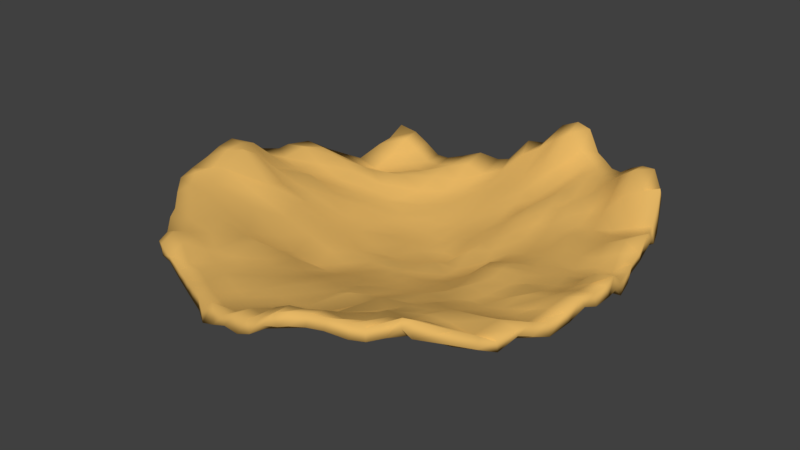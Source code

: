 # Source: flake1.blend  (saved by Blender 2.79.0; exported with 4.5.12 LTS)
import bpy
from mathutils import Matrix  # noqa: F401  (used for matrix-valued properties, if any)

bpy.ops.wm.read_factory_settings(use_empty=True)
scene = bpy.context.scene
scene.name = 'Scene'

# ---- collections
col_collection_1 = bpy.data.collections.new('Collection 1'); scene.collection.children.link(col_collection_1)

# ---- materials (node trees are filled in below, after node groups)
mat_material_001 = bpy.data.materials.new('Material.001')
mat_material_001.alpha_threshold = 0.0
mat_material_001.use_transparent_shadow = False
mat_material_001.diffuse_color = (0.8, 0.4802, 0.1319, 1.0)
mat_material_001.specular_color = (0.08714, 0.06809, 0.02052)
mat_material_001.roughness = 0.5

# ---- material node trees

# ---- world
world_world = bpy.data.worlds.new('World'); scene.world = world_world
world_world.color = (0.05088, 0.05088, 0.05088)
world_world.use_sun_shadow = False
world_world.sun_shadow_jitter_overblur = 0.0
world_world.cycles.sampling_method = 'MANUAL'

# ---- meshes
me_plane = bpy.data.meshes.new('Plane')
me_plane.from_pydata([(-1.05, -1.035, -0.05654), (0.6787, -0.9082, 0.05413), (-1.003, 1.016, 0.01331), (0.94, 1.007, 0.1054), (-0.9793, -1.076, -0.03617), (-0.8572, -1.119, -0.0522), (-0.7343, -1.161, -0.075), (-0.6209, -1.208, -0.075), (-0.5238, -1.252, -0.05833), (-0.4286, -1.293, -0.04167), (-0.3333, -1.355, -0.0713), (-0.2386, -1.359, 0.006936), (-0.1462, -1.371, -0.02189), (-0.06134, -1.373, 0.01579), (0.01405, -1.368, 0.01016), (0.08694, -1.357, 0.0327), (0.157, -1.319, 0.08508), (0.2259, -1.292, 0.1056), (0.2928, -1.228, 0.09175), (0.3609, -1.162, 0.06148), (0.4317, -1.093, 0.02688), (0.4976, -1.055, 0.009377), (0.5569, -0.9758, 0.02819), (0.622, -0.9323, 0.05805), (0.8454, 1.09, 0.1922), (0.7521, 1.119, 0.1754), (0.6605, 1.16, 0.1215), (0.5709, 1.203, 0.05348), (0.4843, 1.251, 0.03563), (0.4042, 1.309, 0.04648), (0.3333, 1.337, 0.07018), (0.2381, 1.38, 0.1916), (0.1429, 1.39, 0.2127), (0.04762, 1.363, 0.1742), (-0.04762, 1.295, 0.05041), (-0.1429, 1.269, 0.04693), (-0.2381, 1.196, -0.08418), (-0.3333, 1.207, -0.1157), (-0.4286, 1.142, -0.07417), (-0.5238, 1.078, -0.1013), (-0.619, 1.038, -0.129), (-0.7143, 1.053, -0.1394), (-0.8095, 1.05, -0.07496), (-0.9048, 1.05, -0.02227), (-1.025, 0.9213, -0.05931), (-1.055, 0.85, -0.08755), (-1.123, 0.729, -0.1692), (-1.179, 0.6433, -0.1247), (-1.242, 0.55, -0.07554), (-1.313, 0.4338, 0.0006434), (-1.377, 0.3073, 0.0009033), (-1.404, 0.25, -0.01806), (-1.455, 0.15, 0.002205), (-1.493, 0.04276, 0.07456), (-1.513, -0.05, 0.1198), (-1.525, -0.15, 0.09554), (-1.517, -0.2558, 0.06313), (-1.541, -0.3647, 0.01598), (-1.528, -0.4701, -0.009952), (-1.405, -0.602, -0.02263), (-1.271, -0.7341, -0.03826), (-1.209, -0.8212, -0.0405), (-1.105, -0.9314, -0.05983), (0.7943, -0.7632, -0.02787), (0.8836, -0.6647, -0.07168), (0.9386, -0.6, -0.1111), (0.9855, -0.4979, -0.06979), (1.014, -0.4052, -0.06404), (1.042, -0.3099, -0.09686), (1.078, -0.2149, -0.07732), (1.112, -0.1215, -0.01028), (1.134, -0.02994, -0.02453), (1.147, 0.05987, -0.0204), (1.147, 0.1411, 0.007569), (1.128, 0.25, -0.07721), (1.116, 0.35, -0.07529), (1.084, 0.4565, -0.08183), (1.071, 0.5581, -0.06129), (1.061, 0.6429, 0.0162), (1.027, 0.7411, -0.02624), (1.004, 0.8102, -0.01774), (0.9577, 0.9558, 0.1499), (-0.9964, -0.972, -0.002865), (-1.001, -0.859, -0.05321), (-1.084, -0.7646, -0.04831), (-1.262, -0.615, -0.02801), (-1.412, -0.4928, -0.01283), (-1.487, -0.3794, 0.00714), (-1.442, -0.2883, 0.01694), (-1.451, -0.15, 0.08833), (-1.423, -0.05, 0.1131), (-1.396, 0.02609, 0.09569), (-1.348, 0.1371, -0.01429), (-1.308, 0.2084, -0.04071), (-1.251, 0.3345, 0.006847), (-1.19, 0.45, -0.0196), (-1.133, 0.55, -0.09846), (-1.068, 0.65, -0.1839), (-1.006, 0.75, -0.2198), (-0.9538, 0.85, -0.1395), (-0.9178, 0.95, -0.04807), (-0.8745, -1.013, -0.01563), (-0.8786, -0.8973, -0.03817), (-0.8727, -0.8072, -0.04445), (-0.9749, -0.6436, -0.04359), (-1.194, -0.5125, -0.02502), (-1.334, -0.3839, -0.01068), (-1.345, -0.2746, 0.03915), (-1.302, -0.1506, 0.1355), (-1.273, -0.06066, 0.08086), (-1.242, 0.04302, -0.03916), (-1.191, 0.15, -0.06371), (-1.173, 0.1869, -0.07187), (-1.12, 0.3332, -0.07783), (-1.063, 0.45, -0.05169), (-1.009, 0.55, -0.1059), (-0.9829, 0.5964, -0.1752), (-0.8948, 0.75, -0.2259), (-0.8481, 0.85, -0.1685), (-0.8177, 0.95, -0.09656), (-0.7459, -1.081, -0.07161), (-0.7564, -0.9347, -0.0588), (-0.7555, -0.8872, -0.06127), (-0.7441, -0.6705, -0.06761), (-0.7791, -0.6012, -0.08581), (-0.9744, -0.3993, -0.0663), (-1.059, -0.2711, -0.05849), (-1.076, -0.1642, -0.0306), (-1.076, -0.05, -0.06406), (-1.053, 0.05, -0.09157), (-1.019, 0.15, -0.06179), (-1.001, 0.22, -0.1239), (-0.9687, 0.35, -0.143), (-0.9267, 0.45, -0.1132), (-0.8755, 0.55, -0.1173), (-0.8534, 0.5954, -0.1509), (-0.7823, 0.7399, -0.1868), (-0.739, 0.851, -0.1776), (-0.7174, 0.9483, -0.1513), (-0.6281, -1.102, -0.06398), (-0.6349, -0.9801, -0.07665), (-0.6344, -0.8682, -0.08041), (-0.6235, -0.6973, -0.05046), (-0.6256, -0.6096, -0.1238), (-0.6863, -0.4717, -0.1368), (-0.805, -0.2795, -0.123), (-0.8535, -0.1573, -0.1061), (-0.8654, -0.0549, -0.1256), (-0.8611, 0.01633, -0.1123), (-0.8472, 0.15, -0.1515), (-0.8461, 0.1868, -0.1463), (-0.8193, 0.3406, -0.1892), (-0.7824, 0.45, -0.2014), (-0.7546, 0.5166, -0.172), (-0.6951, 0.6525, -0.1424), (-0.6551, 0.7587, -0.1435), (-0.6335, 0.8361, -0.1556), (-0.6193, 0.9395, -0.1447), (-0.5238, -1.151, -0.07549), (-0.5245, -1.03, -0.07874), (-0.5252, -0.9119, -0.08497), (-0.5238, -0.732, -0.1098), (-0.5244, -0.5714, -0.1441), (-0.5375, -0.4867, -0.1818), (-0.6108, -0.2852, -0.1772), (-0.6499, -0.1602, -0.1776), (-0.6691, -0.05004, -0.1985), (-0.681, 0.05, -0.2125), (-0.684, 0.07766, -0.2095), (-0.6812, 0.2463, -0.2115), (-0.67, 0.315, -0.212), (-0.6386, 0.4396, -0.2389), (-0.6129, 0.52, -0.2428), (-0.5642, 0.6687, -0.2167), (-0.5351, 0.7823, -0.1502), (-0.5238, 0.8959, -0.1169), (-0.5238, 0.9499, -0.1195), (-0.4286, -1.196, -0.0759), (-0.4286, -1.075, -0.06894), (-0.4287, -0.9781, -0.07409), (-0.4289, -0.7656, -0.1126), (-0.429, -0.5934, -0.1355), (-0.4351, -0.429, -0.2539), (-0.4612, -0.287, -0.2239), (-0.4902, -0.1613, -0.2431), (-0.5097, -0.06733, -0.2469), (-0.5265, 0.05, -0.2596), (-0.5305, 0.1089, -0.2651), (-0.5265, 0.25, -0.275), (-0.513, 0.349, -0.2778), (-0.4985, 0.4229, -0.2695), (-0.465, 0.5689, -0.258), (-0.4467, 0.6544, -0.251), (-0.4308, 0.7675, -0.2163), (-0.4286, 0.8774, -0.1742), (-0.4286, 0.9947, -0.1063), (-0.3336, -1.228, -0.07279), (-0.3342, -1.106, -0.08163), (-0.3347, -0.9899, -0.05573), (-0.3351, -0.8459, -0.1055), (-0.3354, -0.6471, -0.1514), (-0.3353, -0.4324, -0.2549), (-0.3441, -0.282, -0.2713), (-0.3598, -0.1582, -0.2575), (-0.3662, -0.1087, -0.271), (-0.3784, 0.00611, -0.2792), (-0.3847, 0.15, -0.278), (-0.3815, 0.25, -0.3044), (-0.3719, 0.3545, -0.2972), (-0.3565, 0.472, -0.292), (-0.3424, 0.58, -0.2521), (-0.3335, 0.7031, -0.2471), (-0.3333, 0.8201, -0.2187), (-0.3333, 0.9814, -0.179), (-0.3333, 1.04, -0.1657), (-0.2395, -1.278, -0.06816), (-0.2408, -1.143, -0.06025), (-0.2414, -1.07, -0.05397), (-0.2424, -0.852, -0.103), (-0.2429, -0.6081, -0.1742), (-0.2427, -0.4285, -0.2402), (-0.2421, -0.2733, -0.2649), (-0.2452, -0.1509, -0.2779), (-0.2498, -0.04694, -0.2899), (-0.2513, -0.005813, -0.3012), (-0.2536, 0.15, -0.2931), (-0.2517, 0.2506, -0.3169), (-0.2465, 0.3639, -0.3052), (-0.24, 0.4904, -0.294), (-0.2381, 0.6222, -0.2566), (-0.2381, 0.7679, -0.2286), (-0.2381, 0.9053, -0.1966), (-0.2381, 1.036, -0.1645), (-0.2381, 1.114, -0.1359), (-0.1478, -1.283, -0.04588), (-0.1489, -1.185, -0.05235), (-0.1501, -1.003, -0.0857), (-0.1506, -0.8211, -0.09842), (-0.151, -0.6019, -0.171), (-0.1506, -0.4197, -0.2179), (-0.1497, -0.2632, -0.2593), (-0.1484, -0.1416, -0.2844), (-0.1476, -0.08854, -0.2604), (-0.146, 0.005694, -0.3075), (-0.144, 0.1509, -0.303), (-0.143, 0.2541, -0.3182), (-0.1429, 0.3498, -0.3109), (-0.1429, 0.5089, -0.281), (-0.1429, 0.655, -0.2535), (-0.1429, 0.8015, -0.2201), (-0.1429, 0.9447, -0.1715), (-0.1429, 1.08, -0.1186), (-0.1429, 1.204, -0.02828), (-0.06329, -1.26, -0.002086), (-0.0636, -1.152, -0.0537), (-0.06275, -0.986, -0.09829), (-0.06116, -0.7921, -0.1223), (-0.05996, -0.6174, -0.1695), (-0.05891, -0.4289, -0.2077), (-0.05762, -0.2523, -0.2622), (-0.05672, -0.1809, -0.2605), (-0.05465, -0.07063, -0.2907), (-0.05179, 0.05707, -0.3081), (-0.04997, 0.1439, -0.3253), (-0.04832, 0.2559, -0.3201), (-0.04762, 0.385, -0.2849), (-0.04762, 0.4878, -0.2852), (-0.04762, 0.6691, -0.2392), (-0.04762, 0.8027, -0.1961), (-0.04762, 0.9767, -0.1457), (-0.04762, 1.069, -0.1171), (-0.04762, 1.243, 0.02515), (0.01196, -1.253, -0.01307), (0.0126, -1.114, -0.03785), (0.01528, -0.9604, -0.102), (0.02064, -0.7555, -0.1168), (0.02562, -0.5893, -0.1439), (0.03158, -0.3882, -0.2282), (0.03579, -0.2422, -0.2598), (0.0382, -0.1427, -0.2817), (0.04076, -0.03318, -0.3026), (0.04256, 0.06124, -0.2726), (0.04421, 0.1557, -0.3168), (0.04591, 0.2498, -0.32), (0.0474, 0.3919, -0.2593), (0.04762, 0.519, -0.2571), (0.04762, 0.6571, -0.2385), (0.04762, 0.8465, -0.1913), (0.04762, 0.952, -0.1391), (0.04762, 1.14, -0.02953), (0.04762, 1.269, 0.1004), (0.08466, -1.235, 0.04978), (0.08553, -1.088, -0.0575), (0.08718, -0.9958, -0.1032), (0.09548, -0.7271, -0.09531), (0.1033, -0.5616, -0.1826), (0.121, -0.3719, -0.2276), (0.1325, -0.2689, -0.2493), (0.1438, -0.1316, -0.2724), (0.1461, -0.03488, -0.2981), (0.1466, 0.04459, -0.309), (0.1459, 0.1392, -0.3125), (0.1434, 0.2602, -0.2476), (0.1423, 0.3947, -0.2425), (0.1429, 0.5424, -0.235), (0.1429, 0.6398, -0.1948), (0.1429, 0.7852, -0.1938), (0.1429, 0.9206, -0.1569), (0.1429, 1.148, -0.02862), (0.1429, 1.279, 0.1685), (0.1553, -1.214, 0.07748), (0.1567, -1.054, -0.04677), (0.1615, -0.8789, -0.1134), (0.1692, -0.6937, -0.1512), (0.179, -0.5693, -0.1654), (0.2119, -0.3596, -0.2225), (0.2304, -0.2663, -0.2391), (0.2526, -0.1364, -0.2473), (0.2614, -0.02612, -0.2772), (0.2608, 0.04339, -0.2873), (0.2575, 0.1379, -0.2932), (0.25, 0.2593, -0.2837), (0.2441, 0.3447, -0.2455), (0.2381, 0.5386, -0.2087), (0.2381, 0.68, -0.1542), (0.2381, 0.7662, -0.1063), (0.2381, 0.9085, -0.1215), (0.2381, 1.141, -0.06268), (0.2381, 1.27, 0.07451), (0.2239, -1.184, 0.07099), (0.2263, -1.011, -0.05835), (0.2275, -0.9698, -0.04888), (0.2448, -0.6622, -0.09769), (0.2682, -0.5221, -0.1822), (0.307, -0.3517, -0.1906), (0.3321, -0.2505, -0.2194), (0.3536, -0.1657, -0.2217), (0.3795, -0.02708, -0.1919), (0.3809, 0.06997, -0.1856), (0.3768, 0.133, -0.1836), (0.3629, 0.2647, -0.2361), (0.35, 0.3696, -0.2349), (0.3354, 0.528, -0.213), (0.3333, 0.6778, -0.1648), (0.3333, 0.7981, -0.1049), (0.3239, 0.9768, -0.061), (0.3214, 1.12, -0.02691), (0.3333, 1.243, 0.03775), (0.2915, -1.111, 0.05372), (0.2952, -0.9522, -0.03329), (0.3031, -0.7954, -0.09685), (0.3161, -0.6927, -0.132), (0.3657, -0.4819, -0.1808), (0.4066, -0.3429, -0.189), (0.4422, -0.2235, -0.1741), (0.4602, -0.1625, -0.1678), (0.4964, -0.02238, -0.1759), (0.5036, 0.071, -0.1555), (0.5016, 0.1142, -0.1478), (0.4874, 0.2251, -0.1834), (0.4608, 0.3765, -0.206), (0.4396, 0.511, -0.192), (0.4286, 0.6562, -0.1455), (0.4045, 0.8072, -0.1032), (0.3971, 0.9524, -0.08626), (0.3959, 1.088, -0.01087), (0.3986, 1.211, 0.01965), (0.3602, -1.031, -0.01373), (0.3638, -0.913, -0.04218), (0.3811, -0.7474, -0.09437), (0.4071, -0.6398, -0.09604), (0.4624, -0.4681, -0.1316), (0.5094, -0.3336, -0.1677), (0.5332, -0.2648, -0.1883), (0.5676, -0.1636, -0.1908), (0.6103, -0.0228, -0.1731), (0.6237, 0.07108, -0.1559), (0.6191, 0.1628, -0.1671), (0.6016, 0.2558, -0.1824), (0.5806, 0.3493, -0.1682), (0.5623, 0.4291, -0.1577), (0.5057, 0.6351, -0.1563), (0.4902, 0.7539, -0.09554), (0.483, 0.914, -0.04656), (0.4809, 1.02, -0.0448), (0.4812, 1.13, 0.02511), (0.4317, -0.9595, -0.02072), (0.441, -0.829, -0.01865), (0.4692, -0.7048, -0.1023), (0.5099, -0.5933, -0.1003), (0.5629, -0.4667, -0.1354), (0.6167, -0.3244, -0.1677), (0.6294, -0.2894, -0.1687), (0.6806, -0.1549, -0.1682), (0.722, -0.02588, -0.1238), (0.7371, 0.04812, -0.1549), (0.7376, 0.1616, -0.1484), (0.7201, 0.2538, -0.1395), (0.6998, 0.3295, -0.1381), (0.6671, 0.4496, -0.1366), (0.6062, 0.5952, -0.1177), (0.5781, 0.7397, -0.1234), (0.5719, 0.8752, -0.08132), (0.5697, 0.9994, 0.02015), (0.5693, 1.097, 0.03276), (0.5026, -0.8973, -0.002971), (0.5317, -0.7741, -0.06423), (0.5754, -0.6672, -0.06876), (0.6335, -0.5499, -0.07261), (0.6843, -0.4433, -0.1336), (0.7308, -0.3162, -0.1512), (0.7454, -0.2732, -0.1514), (0.7917, -0.1525, -0.1081), (0.8326, -0.02337, -0.1269), (0.8508, 0.06884, -0.1328), (0.8514, 0.1539, -0.1114), (0.834, 0.2524, -0.1315), (0.8259, 0.2821, -0.131), (0.7808, 0.4236, -0.1274), (0.7249, 0.5706, -0.104), (0.6866, 0.7099, -0.1079), (0.6679, 0.8349, -0.05503), (0.6605, 0.9553, 0.02169), (0.6598, 1.038, 0.1144), (0.5766, -0.8449, -0.003142), (0.6393, -0.7262, -0.07405), (0.692, -0.6484, -0.07787), (0.7609, -0.5233, -0.06753), (0.8079, -0.4199, -0.12), (0.8433, -0.3105, -0.1377), (0.8764, -0.2126, -0.1339), (0.9123, -0.1191, -0.08901), (0.9394, -0.02491, -0.09043), (0.9567, 0.06671, -0.09196), (0.9572, 0.1569, -0.09394), (0.9462, 0.2265, -0.1072), (0.9257, 0.3375, -0.1046), (0.9136, 0.3846, -0.07379), (0.8615, 0.5395, -0.06518), (0.8144, 0.6801, -0.08701), (0.7968, 0.7378, -0.08535), (0.7692, 0.8871, 0.06946), (0.7528, 1.007, 0.1875), (0.672, -0.7989, -0.00872), (0.7589, -0.689, -0.07417), (0.8169, -0.6222, -0.1111), (0.8826, -0.5037, -0.05202), (0.9187, -0.4087, -0.1122), (0.9413, -0.3312, -0.125), (0.9801, -0.2136, -0.0874), (1.016, -0.1194, -0.04649), (1.041, -0.02706, -0.04176), (1.056, 0.06379, -0.03708), (1.058, 0.08607, 0.0121), (1.05, 0.193, -0.08769), (1.027, 0.3453, -0.1014), (0.9965, 0.4568, -0.04788), (0.9745, 0.5596, -0.01138), (0.9507, 0.645, -0.03937), (0.9136, 0.7372, -0.06203), (0.8971, 0.7954, -0.05944), (0.859, 0.9455, 0.1089), (-1.034, -1.032, -0.1358), (0.6761, -0.9266, -0.04299), (-1.008, 1.036, -0.0366), (0.9225, 1.028, 0.05229), (-0.975, -1.076, -0.106), (-0.8663, -1.116, -0.08821), (-0.7394, -1.159, -0.1337), (-0.6213, -1.208, -0.145), (-0.5241, -1.252, -0.145), (-0.4291, -1.293, -0.145), (-0.326, -1.361, -0.1444), (-0.2264, -1.372, -0.1107), (-0.1332, -1.383, -0.07288), (-0.04546, -1.381, -0.08519), (0.03752, -1.376, -0.05532), (0.1198, -1.364, 0.02132), (0.1886, -1.33, 0.02368), (0.2424, -1.312, 0.04038), (0.2944, -1.252, 0.0263), (0.3537, -1.192, 0.002078), (0.4381, -1.115, -0.05017), (0.5102, -1.067, -0.05847), (0.5676, -0.9908, -0.05045), (0.6363, -0.9537, 0.009605), (0.835, 1.112, 0.1486), (0.7803, 1.132, 0.12), (0.7033, 1.167, 0.08329), (0.5996, 1.214, -0.01477), (0.4946, 1.268, -0.03158), (0.4013, 1.331, -0.02009), (0.3115, 1.371, 0.04611), (0.216, 1.422, 0.1513), (0.1402, 1.433, 0.1629), (0.07017, 1.4, 0.1152), (-0.01528, 1.326, -0.003731), (-0.1154, 1.298, -0.06084), (-0.2145, 1.223, -0.1557), (-0.3448, 1.229, -0.1812), (-0.453, 1.158, -0.1267), (-0.5103, 1.088, -0.1748), (-0.6059, 1.045, -0.2197), (-0.7352, 1.065, -0.205), (-0.8429, 1.066, -0.1343), (-0.9256, 1.069, -0.09006), (-1.035, 0.9601, -0.1168), (-1.072, 0.8959, -0.1596), (-1.154, 0.7416, -0.2345), (-1.205, 0.6193, -0.1889), (-1.255, 0.5147, -0.1346), (-1.326, 0.4293, -0.0679), (-1.389, 0.324, -0.06221), (-1.416, 0.2567, -0.06074), (-1.47, 0.1269, -0.07345), (-1.505, 0.01126, 0.02419), (-1.514, -0.05717, 0.05015), (-1.522, -0.1303, 0.006202), (-1.521, -0.2333, -0.02524), (-1.548, -0.3498, -0.05201), (-1.529, -0.4583, -0.06782), (-1.407, -0.5958, -0.09234), (-1.273, -0.7281, -0.108), (-1.211, -0.8165, -0.1177), (-1.102, -0.9295, -0.1297), (0.8003, -0.8018, -0.08596), (0.8933, -0.7012, -0.125), (0.9387, -0.5862, -0.1797), (0.994, -0.4996, -0.1059), (1.034, -0.4291, -0.1268), (1.06, -0.312, -0.1756), (1.096, -0.1903, -0.1367), (1.134, -0.1156, -0.06554), (1.155, -0.03694, -0.09097), (1.16, 0.07899, -0.08652), (1.17, 0.1291, -0.0628), (1.146, 0.2364, -0.1546), (1.119, 0.3559, -0.145), (1.072, 0.4657, -0.1557), (1.066, 0.5757, -0.1251), (1.085, 0.6542, -0.01541), (1.058, 0.7426, -0.08358), (1.02, 0.8486, -0.07396), (0.9529, 0.9951, 0.06997), (-0.9884, -0.9715, -0.1224), (-0.9972, -0.8565, -0.1286), (-1.085, -0.7599, -0.1181), (-1.264, -0.6098, -0.09777), (-1.415, -0.4862, -0.08245), (-1.492, -0.3652, -0.06126), (-1.441, -0.2646, -0.03225), (-1.444, -0.134, 0.02796), (-1.427, -0.07151, 0.05399), (-1.412, -0.007812, -0.01341), (-1.366, 0.1216, -0.0914), (-1.323, 0.2123, -0.1015), (-1.268, 0.3476, -0.09315), (-1.205, 0.4379, -0.07021), (-1.148, 0.5137, -0.1562), (-1.088, 0.627, -0.2582), (-1.022, 0.7673, -0.2858), (-0.9691, 0.8952, -0.1871), (-0.9351, 0.9816, -0.1081), (-0.8794, -1.012, -0.1077), (-0.8807, -0.8974, -0.1007), (-0.8791, -0.8093, -0.08078), (-0.983, -0.6474, -0.113), (-1.202, -0.5124, -0.09465), (-1.342, -0.375, -0.07414), (-1.351, -0.2493, -0.02586), (-1.316, -0.1439, 0.06725), (-1.298, -0.08724, 0.0175), (-1.266, 0.0195, -0.07841), (-1.21, 0.1419, -0.1307), (-1.192, 0.1866, -0.1391), (-1.143, 0.3465, -0.1351), (-1.084, 0.4473, -0.1184), (-1.02, 0.5128, -0.1752), (-0.9824, 0.5574, -0.2111), (-0.8896, 0.7563, -0.2788), (-0.856, 0.8841, -0.2273), (-0.8447, 0.9782, -0.1528), (-0.7546, -1.078, -0.141), (-0.7676, -0.935, -0.1279), (-0.7672, -0.8919, -0.1301), (-0.7573, -0.6806, -0.1523), (-0.7943, -0.6125, -0.1421), (-0.9895, -0.4033, -0.1345), (-1.08, -0.2642, -0.1249), (-1.105, -0.1631, -0.1275), (-1.103, -0.06508, -0.1379), (-1.073, 0.0382, -0.1577), (-1.037, 0.1424, -0.1754), (-1.021, 0.2149, -0.1907), (-0.994, 0.3596, -0.2075), (-0.9518, 0.4604, -0.1722), (-0.889, 0.5363, -0.1846), (-0.8482, 0.5734, -0.2171), (-0.7663, 0.7322, -0.2545), (-0.7341, 0.8625, -0.2428), (-0.7287, 0.9634, -0.1928), (-0.63, -1.102, -0.1451), (-0.6401, -0.981, -0.1242), (-0.6428, -0.8739, -0.1423), (-0.6357, -0.7101, -0.1682), (-0.6424, -0.6259, -0.1897), (-0.7054, -0.4823, -0.2033), (-0.8233, -0.2859, -0.1699), (-0.872, -0.1644, -0.1769), (-0.885, -0.06333, -0.1922), (-0.8819, 0.008877, -0.2009), (-0.8674, 0.1437, -0.2182), (-0.865, 0.1801, -0.2282), (-0.8392, 0.34, -0.2563), (-0.8057, 0.4619, -0.2496), (-0.7783, 0.5343, -0.2355), (-0.7063, 0.6591, -0.1779), (-0.6544, 0.7634, -0.2133), (-0.6219, 0.8384, -0.2246), (-0.6046, 0.9433, -0.2204), (-0.5247, -1.153, -0.1455), (-0.5268, -1.033, -0.1487), (-0.5302, -0.9182, -0.1545), (-0.5353, -0.7476, -0.1771), (-0.5443, -0.5924, -0.2245), (-0.5625, -0.5024, -0.2453), (-0.6362, -0.2917, -0.2421), (-0.6728, -0.1687, -0.2395), (-0.6917, -0.06099, -0.2305), (-0.7044, 0.04313, -0.2726), (-0.708, 0.07435, -0.2752), (-0.703, 0.2438, -0.2669), (-0.69, 0.3121, -0.279), (-0.6573, 0.4445, -0.3062), (-0.6336, 0.5349, -0.308), (-0.5879, 0.6906, -0.2788), (-0.5542, 0.8033, -0.2216), (-0.5281, 0.9097, -0.178), (-0.5158, 0.961, -0.1659), (-0.4296, -1.197, -0.1459), (-0.4308, -1.078, -0.1425), (-0.432, -0.9841, -0.1549), (-0.4365, -0.7828, -0.1801), (-0.4404, -0.6185, -0.2499), (-0.4517, -0.4444, -0.3035), (-0.4816, -0.2911, -0.3241), (-0.5102, -0.1663, -0.31), (-0.5282, -0.07745, -0.3081), (-0.5445, 0.04215, -0.3231), (-0.5497, 0.1047, -0.3323), (-0.5468, 0.2496, -0.3345), (-0.5315, 0.3514, -0.3453), (-0.5132, 0.4286, -0.3377), (-0.4767, 0.5798, -0.3206), (-0.4592, 0.6712, -0.3178), (-0.4482, 0.7896, -0.2916), (-0.4529, 0.9009, -0.2318), (-0.4485, 1.014, -0.1558), (-0.3319, -1.232, -0.1464), (-0.336, -1.11, -0.1515), (-0.3382, -0.9964, -0.1587), (-0.3389, -0.8588, -0.1668), (-0.3371, -0.67, -0.2286), (-0.3328, -0.4497, -0.3227), (-0.3461, -0.2858, -0.3412), (-0.3679, -0.162, -0.3269), (-0.3771, -0.1172, -0.3396), (-0.3901, -0.002497, -0.3551), (-0.396, 0.1454, -0.3525), (-0.3918, 0.2496, -0.3514), (-0.381, 0.3597, -0.372), (-0.3643, 0.4819, -0.3553), (-0.3478, 0.5926, -0.343), (-0.3363, 0.7184, -0.3135), (-0.3395, 0.8386, -0.2748), (-0.3486, 1.003, -0.2439), (-0.3503, 1.061, -0.2301), (-0.2291, -1.288, -0.1255), (-0.236, -1.149, -0.1409), (-0.2395, -1.077, -0.1514), (-0.2435, -0.8647, -0.1625), (-0.2389, -0.6294, -0.2186), (-0.2346, -0.4461, -0.3074), (-0.2378, -0.2823, -0.3342), (-0.2479, -0.1598, -0.3473), (-0.2555, -0.05726, -0.3589), (-0.2571, -0.01415, -0.3705), (-0.2587, 0.1464, -0.3628), (-0.2555, 0.252, -0.3757), (-0.2485, 0.3703, -0.3804), (-0.2405, 0.5015, -0.3464), (-0.2378, 0.6372, -0.3287), (-0.2372, 0.7848, -0.3002), (-0.2355, 0.9234, -0.2642), (-0.2315, 1.059, -0.2304), (-0.2236, 1.143, -0.1983), (-0.1339, -1.295, -0.1134), (-0.1374, -1.196, -0.1205), (-0.1484, -1.014, -0.1548), (-0.1519, -0.8349, -0.1892), (-0.1489, -0.6203, -0.2385), (-0.1458, -0.437, -0.293), (-0.1472, -0.2766, -0.3279), (-0.1494, -0.154, -0.3496), (-0.1498, -0.1001, -0.3627), (-0.149, -0.002745, -0.3769), (-0.1472, 0.1487, -0.3896), (-0.1439, 0.2578, -0.3881), (-0.1415, 0.3577, -0.3804), (-0.1396, 0.5213, -0.3572), (-0.1392, 0.6708, -0.3216), (-0.1392, 0.8188, -0.2545), (-0.1373, 0.9661, -0.2491), (-0.1305, 1.114, -0.164), (-0.1192, 1.238, -0.06994), (-0.0497, -1.274, -0.08414), (-0.05878, -1.17, -0.1213), (-0.06589, -0.9996, -0.1669), (-0.06411, -0.8055, -0.1984), (-0.06058, -0.6341, -0.2264), (-0.05817, -0.4462, -0.2867), (-0.05662, -0.2675, -0.3306), (-0.05612, -0.1948, -0.3458), (-0.05528, -0.08307, -0.367), (-0.0547, 0.0494, -0.3721), (-0.0527, 0.1429, -0.3952), (-0.04811, 0.2625, -0.3564), (-0.04375, 0.3957, -0.3707), (-0.0418, 0.5004, -0.3538), (-0.04123, 0.685, -0.3108), (-0.04008, 0.8208, -0.2688), (-0.03465, 1.003, -0.2313), (-0.03051, 1.105, -0.1746), (-0.02382, 1.28, -0.02924), (0.03265, -1.27, -0.0777), (0.02205, -1.137, -0.1366), (0.01397, -0.9745, -0.1724), (0.01932, -0.7688, -0.204), (0.02615, -0.6057, -0.212), (0.03357, -0.4046, -0.2906), (0.03892, -0.257, -0.33), (0.04147, -0.1571, -0.339), (0.04328, -0.04605, -0.375), (0.04563, 0.05396, -0.3921), (0.04922, 0.1572, -0.3977), (0.05379, 0.259, -0.3889), (0.05848, 0.4044, -0.3606), (0.05893, 0.5318, -0.3361), (0.05684, 0.6723, -0.2896), (0.057, 0.8677, -0.2462), (0.05859, 0.9813, -0.1795), (0.0593, 1.183, -0.08327), (0.06798, 1.311, 0.04836), (0.1169, -1.255, -0.02404), (0.1072, -1.116, -0.1176), (0.09846, -1.017, -0.1523), (0.09675, -0.7398, -0.2141), (0.1084, -0.5776, -0.2506), (0.1267, -0.3882, -0.2899), (0.1386, -0.2831, -0.3139), (0.1516, -0.1457, -0.3443), (0.1552, -0.0474, -0.3664), (0.1568, 0.03769, -0.3705), (0.1571, 0.141, -0.3816), (0.1571, 0.2728, -0.365), (0.1596, 0.4088, -0.3255), (0.1629, 0.556, -0.3081), (0.166, 0.6558, -0.2923), (0.1668, 0.8011, -0.2539), (0.1543, 0.9439, -0.1997), (0.1389, 1.192, -0.08317), (0.1396, 1.325, 0.08302), (0.1831, -1.238, 0.001463), (0.1804, -1.085, -0.1028), (0.1785, -0.8941, -0.187), (0.1835, -0.7079, -0.1849), (0.187, -0.5856, -0.233), (0.2184, -0.375, -0.2905), (0.2403, -0.2784, -0.2962), (0.2713, -0.1454, -0.3253), (0.288, -0.03285, -0.3416), (0.2897, 0.03796, -0.3341), (0.2828, 0.1358, -0.3362), (0.268, 0.2694, -0.3506), (0.2565, 0.3612, -0.3105), (0.251, 0.5556, -0.2754), (0.256, 0.7029, -0.216), (0.2607, 0.784, -0.1701), (0.2596, 0.9217, -0.1868), (0.2402, 1.176, -0.1228), (0.2193, 1.315, 0.03582), (0.241, -1.213, 0.02053), (0.2512, -1.039, -0.1119), (0.2468, -0.9878, -0.1008), (0.2534, -0.6801, -0.1759), (0.2718, -0.5387, -0.2501), (0.3179, -0.3634, -0.2809), (0.3518, -0.2575, -0.2936), (0.3797, -0.1691, -0.2811), (0.4075, -0.02553, -0.256), (0.4111, 0.06749, -0.2265), (0.4085, 0.1229, -0.2563), (0.3878, 0.2654, -0.3126), (0.3641, 0.3802, -0.3027), (0.3428, 0.5446, -0.2806), (0.3367, 0.703, -0.2134), (0.3383, 0.8169, -0.1721), (0.336, 0.9893, -0.09545), (0.3371, 1.146, -0.1232), (0.3305, 1.279, -0.0297), (0.3001, -1.143, -0.002339), (0.3067, -0.9772, -0.1051), (0.3103, -0.8163, -0.1632), (0.3255, -0.7131, -0.202), (0.3797, -0.4983, -0.2474), (0.421, -0.3511, -0.2626), (0.4535, -0.2224, -0.2395), (0.467, -0.161, -0.2337), (0.5003, -0.01457, -0.212), (0.5103, 0.07449, -0.2196), (0.5123, 0.1033, -0.2217), (0.5036, 0.2159, -0.2416), (0.4813, 0.3832, -0.2726), (0.4566, 0.5239, -0.2587), (0.4393, 0.677, -0.2189), (0.4119, 0.8267, -0.17), (0.4044, 0.9681, -0.1578), (0.4088, 1.111, -0.06998), (0.4078, 1.236, -0.03423), (0.3591, -1.057, -0.05639), (0.3725, -0.9347, -0.1082), (0.3945, -0.769, -0.1596), (0.4211, -0.6545, -0.1779), (0.4761, -0.4866, -0.2125), (0.5162, -0.3413, -0.2369), (0.5367, -0.2651, -0.2582), (0.5712, -0.163, -0.2607), (0.6189, -0.01652, -0.2515), (0.6278, 0.07243, -0.2221), (0.6232, 0.1556, -0.2366), (0.6115, 0.2543, -0.2516), (0.594, 0.3559, -0.2292), (0.5797, 0.4397, -0.1913), (0.5191, 0.6489, -0.2236), (0.4928, 0.7731, -0.1739), (0.495, 0.9367, -0.1117), (0.501, 1.042, -0.1154), (0.4988, 1.15, -0.05803), (0.4432, -0.9775, -0.06514), (0.4521, -0.8556, -0.1157), (0.4719, -0.7174, -0.1822), (0.5167, -0.6013, -0.1695), (0.5733, -0.4899, -0.2154), (0.6253, -0.3328, -0.2366), (0.6415, -0.2945, -0.2041), (0.696, -0.1532, -0.2364), (0.7342, -0.02481, -0.1927), (0.7469, 0.04287, -0.2129), (0.7482, 0.1609, -0.225), (0.7331, 0.2572, -0.2231), (0.7124, 0.3369, -0.2047), (0.6783, 0.4595, -0.1939), (0.6174, 0.6041, -0.1862), (0.5832, 0.7514, -0.1923), (0.5776, 0.904, -0.1652), (0.5974, 1.029, -0.02588), (0.603, 1.113, -0.02655), (0.5159, -0.919, -0.06817), (0.5424, -0.8062, -0.1311), (0.5805, -0.6718, -0.1773), (0.642, -0.5603, -0.1358), (0.695, -0.4679, -0.1964), (0.7395, -0.3205, -0.1983), (0.7568, -0.2741, -0.2205), (0.8043, -0.1469, -0.2101), (0.8481, -0.02677, -0.2062), (0.8681, 0.06442, -0.195), (0.8672, 0.153, -0.2018), (0.847, 0.2556, -0.178), (0.839, 0.2883, -0.1883), (0.7976, 0.4355, -0.1943), (0.739, 0.5793, -0.1868), (0.6968, 0.7156, -0.177), (0.6928, 0.8657, -0.1461), (0.6952, 0.9949, -0.01892), (0.7016, 1.059, 0.04376), (0.5936, -0.8751, -0.06952), (0.6525, -0.7624, -0.1325), (0.6932, -0.6511, -0.1811), (0.7653, -0.5318, -0.1369), (0.819, -0.4431, -0.2018), (0.8543, -0.3133, -0.2068), (0.8917, -0.2039, -0.2016), (0.9371, -0.1143, -0.158), (0.9665, -0.03049, -0.1584), (0.9863, 0.06696, -0.1554), (0.9814, 0.1473, -0.1664), (0.9608, 0.2219, -0.1718), (0.9371, 0.3497, -0.1633), (0.9277, 0.4036, -0.1563), (0.8815, 0.5484, -0.1317), (0.829, 0.6766, -0.1554), (0.8069, 0.7578, -0.1591), (0.7864, 0.9349, 0.03237), (0.774, 1.035, 0.1195), (0.6806, -0.8305, -0.0595), (0.7652, -0.7255, -0.1502), (0.8185, -0.6242, -0.1885), (0.8878, -0.5062, -0.1255), (0.9342, -0.431, -0.1767), (0.9583, -0.3394, -0.1924), (0.9986, -0.1964, -0.1619), (1.041, -0.1097, -0.06137), (1.065, -0.03431, -0.08109), (1.082, 0.07361, -0.1178), (1.083, 0.09152, -0.0754), (1.071, 0.1714, -0.1175), (1.033, 0.3555, -0.163), (0.9964, 0.4709, -0.1053), (0.9828, 0.5736, -0.1128), (0.9721, 0.6441, -0.1116), (0.9296, 0.7469, -0.1517), (0.9008, 0.838, -0.1074), (0.8508, 0.9857, 0.05031)], [], [(461, 81, 3, 24), (44, 100, 43, 2), (100, 119, 42, 43), (119, 138, 41, 42), (138, 157, 40, 41), (157, 176, 39, 40), (176, 195, 38, 39), (195, 214, 37, 38), (214, 233, 36, 37), (233, 252, 35, 36), (252, 271, 34, 35), (271, 290, 33, 34), (290, 309, 32, 33), (309, 328, 31, 32), (328, 347, 30, 31), (347, 366, 29, 30), (366, 385, 28, 29), (385, 404, 27, 28), (404, 423, 26, 27), (423, 442, 25, 26), (442, 461, 24, 25), (22, 23, 443, 424), (424, 443, 444, 425), (425, 444, 445, 426), (426, 445, 446, 427), (427, 446, 447, 428), (428, 447, 448, 429), (429, 448, 449, 430), (430, 449, 450, 431), (431, 450, 451, 432), (432, 451, 452, 433), (433, 452, 453, 434), (434, 453, 454, 435), (435, 454, 455, 436), (436, 455, 456, 437), (437, 456, 457, 438), (438, 457, 458, 439), (439, 458, 459, 440), (440, 459, 460, 441), (441, 460, 461, 442), (21, 22, 424, 405), (405, 424, 425, 406), (406, 425, 426, 407), (407, 426, 427, 408), (408, 427, 428, 409), (409, 428, 429, 410), (410, 429, 430, 411), (411, 430, 431, 412), (412, 431, 432, 413), (413, 432, 433, 414), (414, 433, 434, 415), (415, 434, 435, 416), (416, 435, 436, 417), (417, 436, 437, 418), (418, 437, 438, 419), (419, 438, 439, 420), (420, 439, 440, 421), (421, 440, 441, 422), (422, 441, 442, 423), (20, 21, 405, 386), (386, 405, 406, 387), (387, 406, 407, 388), (388, 407, 408, 389), (389, 408, 409, 390), (390, 409, 410, 391), (391, 410, 411, 392), (392, 411, 412, 393), (393, 412, 413, 394), (394, 413, 414, 395), (395, 414, 415, 396), (396, 415, 416, 397), (397, 416, 417, 398), (398, 417, 418, 399), (399, 418, 419, 400), (400, 419, 420, 401), (401, 420, 421, 402), (402, 421, 422, 403), (403, 422, 423, 404), (19, 20, 386, 367), (367, 386, 387, 368), (368, 387, 388, 369), (369, 388, 389, 370), (370, 389, 390, 371), (371, 390, 391, 372), (372, 391, 392, 373), (373, 392, 393, 374), (374, 393, 394, 375), (375, 394, 395, 376), (376, 395, 396, 377), (377, 396, 397, 378), (378, 397, 398, 379), (379, 398, 399, 380), (380, 399, 400, 381), (381, 400, 401, 382), (382, 401, 402, 383), (383, 402, 403, 384), (384, 403, 404, 385), (18, 19, 367, 348), (348, 367, 368, 349), (349, 368, 369, 350), (350, 369, 370, 351), (351, 370, 371, 352), (352, 371, 372, 353), (353, 372, 373, 354), (354, 373, 374, 355), (355, 374, 375, 356), (356, 375, 376, 357), (357, 376, 377, 358), (358, 377, 378, 359), (359, 378, 379, 360), (360, 379, 380, 361), (361, 380, 381, 362), (362, 381, 382, 363), (363, 382, 383, 364), (364, 383, 384, 365), (365, 384, 385, 366), (17, 18, 348, 329), (329, 348, 349, 330), (330, 349, 350, 331), (331, 350, 351, 332), (332, 351, 352, 333), (333, 352, 353, 334), (334, 353, 354, 335), (335, 354, 355, 336), (336, 355, 356, 337), (337, 356, 357, 338), (338, 357, 358, 339), (339, 358, 359, 340), (340, 359, 360, 341), (341, 360, 361, 342), (342, 361, 362, 343), (343, 362, 363, 344), (344, 363, 364, 345), (345, 364, 365, 346), (346, 365, 366, 347), (16, 17, 329, 310), (310, 329, 330, 311), (311, 330, 331, 312), (312, 331, 332, 313), (313, 332, 333, 314), (314, 333, 334, 315), (315, 334, 335, 316), (316, 335, 336, 317), (317, 336, 337, 318), (318, 337, 338, 319), (319, 338, 339, 320), (320, 339, 340, 321), (321, 340, 341, 322), (322, 341, 342, 323), (323, 342, 343, 324), (324, 343, 344, 325), (325, 344, 345, 326), (326, 345, 346, 327), (327, 346, 347, 328), (15, 16, 310, 291), (291, 310, 311, 292), (292, 311, 312, 293), (293, 312, 313, 294), (294, 313, 314, 295), (295, 314, 315, 296), (296, 315, 316, 297), (297, 316, 317, 298), (298, 317, 318, 299), (299, 318, 319, 300), (300, 319, 320, 301), (301, 320, 321, 302), (302, 321, 322, 303), (303, 322, 323, 304), (304, 323, 324, 305), (305, 324, 325, 306), (306, 325, 326, 307), (307, 326, 327, 308), (308, 327, 328, 309), (14, 15, 291, 272), (272, 291, 292, 273), (273, 292, 293, 274), (274, 293, 294, 275), (275, 294, 295, 276), (276, 295, 296, 277), (277, 296, 297, 278), (278, 297, 298, 279), (279, 298, 299, 280), (280, 299, 300, 281), (281, 300, 301, 282), (282, 301, 302, 283), (283, 302, 303, 284), (284, 303, 304, 285), (285, 304, 305, 286), (286, 305, 306, 287), (287, 306, 307, 288), (288, 307, 308, 289), (289, 308, 309, 290), (13, 14, 272, 253), (253, 272, 273, 254), (254, 273, 274, 255), (255, 274, 275, 256), (256, 275, 276, 257), (257, 276, 277, 258), (258, 277, 278, 259), (259, 278, 279, 260), (260, 279, 280, 261), (261, 280, 281, 262), (262, 281, 282, 263), (263, 282, 283, 264), (264, 283, 284, 265), (265, 284, 285, 266), (266, 285, 286, 267), (267, 286, 287, 268), (268, 287, 288, 269), (269, 288, 289, 270), (270, 289, 290, 271), (12, 13, 253, 234), (234, 253, 254, 235), (235, 254, 255, 236), (236, 255, 256, 237), (237, 256, 257, 238), (238, 257, 258, 239), (239, 258, 259, 240), (240, 259, 260, 241), (241, 260, 261, 242), (242, 261, 262, 243), (243, 262, 263, 244), (244, 263, 264, 245), (245, 264, 265, 246), (246, 265, 266, 247), (247, 266, 267, 248), (248, 267, 268, 249), (249, 268, 269, 250), (250, 269, 270, 251), (251, 270, 271, 252), (11, 12, 234, 215), (215, 234, 235, 216), (216, 235, 236, 217), (217, 236, 237, 218), (218, 237, 238, 219), (219, 238, 239, 220), (220, 239, 240, 221), (221, 240, 241, 222), (222, 241, 242, 223), (223, 242, 243, 224), (224, 243, 244, 225), (225, 244, 245, 226), (226, 245, 246, 227), (227, 246, 247, 228), (228, 247, 248, 229), (229, 248, 249, 230), (230, 249, 250, 231), (231, 250, 251, 232), (232, 251, 252, 233), (10, 11, 215, 196), (196, 215, 216, 197), (197, 216, 217, 198), (198, 217, 218, 199), (199, 218, 219, 200), (200, 219, 220, 201), (201, 220, 221, 202), (202, 221, 222, 203), (203, 222, 223, 204), (204, 223, 224, 205), (205, 224, 225, 206), (206, 225, 226, 207), (207, 226, 227, 208), (208, 227, 228, 209), (209, 228, 229, 210), (210, 229, 230, 211), (211, 230, 231, 212), (212, 231, 232, 213), (213, 232, 233, 214), (9, 10, 196, 177), (177, 196, 197, 178), (178, 197, 198, 179), (179, 198, 199, 180), (180, 199, 200, 181), (181, 200, 201, 182), (182, 201, 202, 183), (183, 202, 203, 184), (184, 203, 204, 185), (185, 204, 205, 186), (186, 205, 206, 187), (187, 206, 207, 188), (188, 207, 208, 189), (189, 208, 209, 190), (190, 209, 210, 191), (191, 210, 211, 192), (192, 211, 212, 193), (193, 212, 213, 194), (194, 213, 214, 195), (8, 9, 177, 158), (158, 177, 178, 159), (159, 178, 179, 160), (160, 179, 180, 161), (161, 180, 181, 162), (162, 181, 182, 163), (163, 182, 183, 164), (164, 183, 184, 165), (165, 184, 185, 166), (166, 185, 186, 167), (167, 186, 187, 168), (168, 187, 188, 169), (169, 188, 189, 170), (170, 189, 190, 171), (171, 190, 191, 172), (172, 191, 192, 173), (173, 192, 193, 174), (174, 193, 194, 175), (175, 194, 195, 176), (7, 8, 158, 139), (139, 158, 159, 140), (140, 159, 160, 141), (141, 160, 161, 142), (142, 161, 162, 143), (143, 162, 163, 144), (144, 163, 164, 145), (145, 164, 165, 146), (146, 165, 166, 147), (147, 166, 167, 148), (148, 167, 168, 149), (149, 168, 169, 150), (150, 169, 170, 151), (151, 170, 171, 152), (152, 171, 172, 153), (153, 172, 173, 154), (154, 173, 174, 155), (155, 174, 175, 156), (156, 175, 176, 157), (6, 7, 139, 120), (120, 139, 140, 121), (121, 140, 141, 122), (122, 141, 142, 123), (123, 142, 143, 124), (124, 143, 144, 125), (125, 144, 145, 126), (126, 145, 146, 127), (127, 146, 147, 128), (128, 147, 148, 129), (129, 148, 149, 130), (130, 149, 150, 131), (131, 150, 151, 132), (132, 151, 152, 133), (133, 152, 153, 134), (134, 153, 154, 135), (135, 154, 155, 136), (136, 155, 156, 137), (137, 156, 157, 138), (5, 6, 120, 101), (101, 120, 121, 102), (102, 121, 122, 103), (103, 122, 123, 104), (104, 123, 124, 105), (105, 124, 125, 106), (106, 125, 126, 107), (107, 126, 127, 108), (108, 127, 128, 109), (109, 128, 129, 110), (110, 129, 130, 111), (111, 130, 131, 112), (112, 131, 132, 113), (113, 132, 133, 114), (114, 133, 134, 115), (115, 134, 135, 116), (116, 135, 136, 117), (117, 136, 137, 118), (118, 137, 138, 119), (4, 5, 101, 82), (82, 101, 102, 83), (83, 102, 103, 84), (84, 103, 104, 85), (85, 104, 105, 86), (86, 105, 106, 87), (87, 106, 107, 88), (88, 107, 108, 89), (89, 108, 109, 90), (90, 109, 110, 91), (91, 110, 111, 92), (92, 111, 112, 93), (93, 112, 113, 94), (94, 113, 114, 95), (95, 114, 115, 96), (96, 115, 116, 97), (97, 116, 117, 98), (98, 117, 118, 99), (99, 118, 119, 100), (0, 4, 82, 62), (62, 82, 83, 61), (61, 83, 84, 60), (60, 84, 85, 59), (59, 85, 86, 58), (58, 86, 87, 57), (57, 87, 88, 56), (56, 88, 89, 55), (55, 89, 90, 54), (54, 90, 91, 53), (53, 91, 92, 52), (52, 92, 93, 51), (51, 93, 94, 50), (50, 94, 95, 49), (49, 95, 96, 48), (48, 96, 97, 47), (47, 97, 98, 46), (46, 98, 99, 45), (45, 99, 100, 44), (23, 1, 63, 443), (443, 63, 64, 444), (444, 64, 65, 445), (445, 65, 66, 446), (446, 66, 67, 447), (447, 67, 68, 448), (448, 68, 69, 449), (449, 69, 70, 450), (450, 70, 71, 451), (451, 71, 72, 452), (452, 72, 73, 453), (453, 73, 74, 454), (454, 74, 75, 455), (455, 75, 76, 456), (456, 76, 77, 457), (457, 77, 78, 458), (458, 78, 79, 459), (459, 79, 80, 460), (460, 80, 81, 461), (923, 486, 465, 543), (506, 464, 505, 562), (562, 505, 504, 581), (581, 504, 503, 600), (600, 503, 502, 619), (619, 502, 501, 638), (638, 501, 500, 657), (657, 500, 499, 676), (676, 499, 498, 695), (695, 498, 497, 714), (714, 497, 496, 733), (733, 496, 495, 752), (752, 495, 494, 771), (771, 494, 493, 790), (790, 493, 492, 809), (809, 492, 491, 828), (828, 491, 490, 847), (847, 490, 489, 866), (866, 489, 488, 885), (885, 488, 487, 904), (904, 487, 486, 923), (484, 886, 905, 485), (886, 887, 906, 905), (887, 888, 907, 906), (888, 889, 908, 907), (889, 890, 909, 908), (890, 891, 910, 909), (891, 892, 911, 910), (892, 893, 912, 911), (893, 894, 913, 912), (894, 895, 914, 913), (895, 896, 915, 914), (896, 897, 916, 915), (897, 898, 917, 916), (898, 899, 918, 917), (899, 900, 919, 918), (900, 901, 920, 919), (901, 902, 921, 920), (902, 903, 922, 921), (903, 904, 923, 922), (483, 867, 886, 484), (867, 868, 887, 886), (868, 869, 888, 887), (869, 870, 889, 888), (870, 871, 890, 889), (871, 872, 891, 890), (872, 873, 892, 891), (873, 874, 893, 892), (874, 875, 894, 893), (875, 876, 895, 894), (876, 877, 896, 895), (877, 878, 897, 896), (878, 879, 898, 897), (879, 880, 899, 898), (880, 881, 900, 899), (881, 882, 901, 900), (882, 883, 902, 901), (883, 884, 903, 902), (884, 885, 904, 903), (482, 848, 867, 483), (848, 849, 868, 867), (849, 850, 869, 868), (850, 851, 870, 869), (851, 852, 871, 870), (852, 853, 872, 871), (853, 854, 873, 872), (854, 855, 874, 873), (855, 856, 875, 874), (856, 857, 876, 875), (857, 858, 877, 876), (858, 859, 878, 877), (859, 860, 879, 878), (860, 861, 880, 879), (861, 862, 881, 880), (862, 863, 882, 881), (863, 864, 883, 882), (864, 865, 884, 883), (865, 866, 885, 884), (481, 829, 848, 482), (829, 830, 849, 848), (830, 831, 850, 849), (831, 832, 851, 850), (832, 833, 852, 851), (833, 834, 853, 852), (834, 835, 854, 853), (835, 836, 855, 854), (836, 837, 856, 855), (837, 838, 857, 856), (838, 839, 858, 857), (839, 840, 859, 858), (840, 841, 860, 859), (841, 842, 861, 860), (842, 843, 862, 861), (843, 844, 863, 862), (844, 845, 864, 863), (845, 846, 865, 864), (846, 847, 866, 865), (480, 810, 829, 481), (810, 811, 830, 829), (811, 812, 831, 830), (812, 813, 832, 831), (813, 814, 833, 832), (814, 815, 834, 833), (815, 816, 835, 834), (816, 817, 836, 835), (817, 818, 837, 836), (818, 819, 838, 837), (819, 820, 839, 838), (820, 821, 840, 839), (821, 822, 841, 840), (822, 823, 842, 841), (823, 824, 843, 842), (824, 825, 844, 843), (825, 826, 845, 844), (826, 827, 846, 845), (827, 828, 847, 846), (479, 791, 810, 480), (791, 792, 811, 810), (792, 793, 812, 811), (793, 794, 813, 812), (794, 795, 814, 813), (795, 796, 815, 814), (796, 797, 816, 815), (797, 798, 817, 816), (798, 799, 818, 817), (799, 800, 819, 818), (800, 801, 820, 819), (801, 802, 821, 820), (802, 803, 822, 821), (803, 804, 823, 822), (804, 805, 824, 823), (805, 806, 825, 824), (806, 807, 826, 825), (807, 808, 827, 826), (808, 809, 828, 827), (478, 772, 791, 479), (772, 773, 792, 791), (773, 774, 793, 792), (774, 775, 794, 793), (775, 776, 795, 794), (776, 777, 796, 795), (777, 778, 797, 796), (778, 779, 798, 797), (779, 780, 799, 798), (780, 781, 800, 799), (781, 782, 801, 800), (782, 783, 802, 801), (783, 784, 803, 802), (784, 785, 804, 803), (785, 786, 805, 804), (786, 787, 806, 805), (787, 788, 807, 806), (788, 789, 808, 807), (789, 790, 809, 808), (477, 753, 772, 478), (753, 754, 773, 772), (754, 755, 774, 773), (755, 756, 775, 774), (756, 757, 776, 775), (757, 758, 777, 776), (758, 759, 778, 777), (759, 760, 779, 778), (760, 761, 780, 779), (761, 762, 781, 780), (762, 763, 782, 781), (763, 764, 783, 782), (764, 765, 784, 783), (765, 766, 785, 784), (766, 767, 786, 785), (767, 768, 787, 786), (768, 769, 788, 787), (769, 770, 789, 788), (770, 771, 790, 789), (476, 734, 753, 477), (734, 735, 754, 753), (735, 736, 755, 754), (736, 737, 756, 755), (737, 738, 757, 756), (738, 739, 758, 757), (739, 740, 759, 758), (740, 741, 760, 759), (741, 742, 761, 760), (742, 743, 762, 761), (743, 744, 763, 762), (744, 745, 764, 763), (745, 746, 765, 764), (746, 747, 766, 765), (747, 748, 767, 766), (748, 749, 768, 767), (749, 750, 769, 768), (750, 751, 770, 769), (751, 752, 771, 770), (475, 715, 734, 476), (715, 716, 735, 734), (716, 717, 736, 735), (717, 718, 737, 736), (718, 719, 738, 737), (719, 720, 739, 738), (720, 721, 740, 739), (721, 722, 741, 740), (722, 723, 742, 741), (723, 724, 743, 742), (724, 725, 744, 743), (725, 726, 745, 744), (726, 727, 746, 745), (727, 728, 747, 746), (728, 729, 748, 747), (729, 730, 749, 748), (730, 731, 750, 749), (731, 732, 751, 750), (732, 733, 752, 751), (474, 696, 715, 475), (696, 697, 716, 715), (697, 698, 717, 716), (698, 699, 718, 717), (699, 700, 719, 718), (700, 701, 720, 719), (701, 702, 721, 720), (702, 703, 722, 721), (703, 704, 723, 722), (704, 705, 724, 723), (705, 706, 725, 724), (706, 707, 726, 725), (707, 708, 727, 726), (708, 709, 728, 727), (709, 710, 729, 728), (710, 711, 730, 729), (711, 712, 731, 730), (712, 713, 732, 731), (713, 714, 733, 732), (473, 677, 696, 474), (677, 678, 697, 696), (678, 679, 698, 697), (679, 680, 699, 698), (680, 681, 700, 699), (681, 682, 701, 700), (682, 683, 702, 701), (683, 684, 703, 702), (684, 685, 704, 703), (685, 686, 705, 704), (686, 687, 706, 705), (687, 688, 707, 706), (688, 689, 708, 707), (689, 690, 709, 708), (690, 691, 710, 709), (691, 692, 711, 710), (692, 693, 712, 711), (693, 694, 713, 712), (694, 695, 714, 713), (472, 658, 677, 473), (658, 659, 678, 677), (659, 660, 679, 678), (660, 661, 680, 679), (661, 662, 681, 680), (662, 663, 682, 681), (663, 664, 683, 682), (664, 665, 684, 683), (665, 666, 685, 684), (666, 667, 686, 685), (667, 668, 687, 686), (668, 669, 688, 687), (669, 670, 689, 688), (670, 671, 690, 689), (671, 672, 691, 690), (672, 673, 692, 691), (673, 674, 693, 692), (674, 675, 694, 693), (675, 676, 695, 694), (471, 639, 658, 472), (639, 640, 659, 658), (640, 641, 660, 659), (641, 642, 661, 660), (642, 643, 662, 661), (643, 644, 663, 662), (644, 645, 664, 663), (645, 646, 665, 664), (646, 647, 666, 665), (647, 648, 667, 666), (648, 649, 668, 667), (649, 650, 669, 668), (650, 651, 670, 669), (651, 652, 671, 670), (652, 653, 672, 671), (653, 654, 673, 672), (654, 655, 674, 673), (655, 656, 675, 674), (656, 657, 676, 675), (470, 620, 639, 471), (620, 621, 640, 639), (621, 622, 641, 640), (622, 623, 642, 641), (623, 624, 643, 642), (624, 625, 644, 643), (625, 626, 645, 644), (626, 627, 646, 645), (627, 628, 647, 646), (628, 629, 648, 647), (629, 630, 649, 648), (630, 631, 650, 649), (631, 632, 651, 650), (632, 633, 652, 651), (633, 634, 653, 652), (634, 635, 654, 653), (635, 636, 655, 654), (636, 637, 656, 655), (637, 638, 657, 656), (469, 601, 620, 470), (601, 602, 621, 620), (602, 603, 622, 621), (603, 604, 623, 622), (604, 605, 624, 623), (605, 606, 625, 624), (606, 607, 626, 625), (607, 608, 627, 626), (608, 609, 628, 627), (609, 610, 629, 628), (610, 611, 630, 629), (611, 612, 631, 630), (612, 613, 632, 631), (613, 614, 633, 632), (614, 615, 634, 633), (615, 616, 635, 634), (616, 617, 636, 635), (617, 618, 637, 636), (618, 619, 638, 637), (468, 582, 601, 469), (582, 583, 602, 601), (583, 584, 603, 602), (584, 585, 604, 603), (585, 586, 605, 604), (586, 587, 606, 605), (587, 588, 607, 606), (588, 589, 608, 607), (589, 590, 609, 608), (590, 591, 610, 609), (591, 592, 611, 610), (592, 593, 612, 611), (593, 594, 613, 612), (594, 595, 614, 613), (595, 596, 615, 614), (596, 597, 616, 615), (597, 598, 617, 616), (598, 599, 618, 617), (599, 600, 619, 618), (467, 563, 582, 468), (563, 564, 583, 582), (564, 565, 584, 583), (565, 566, 585, 584), (566, 567, 586, 585), (567, 568, 587, 586), (568, 569, 588, 587), (569, 570, 589, 588), (570, 571, 590, 589), (571, 572, 591, 590), (572, 573, 592, 591), (573, 574, 593, 592), (574, 575, 594, 593), (575, 576, 595, 594), (576, 577, 596, 595), (577, 578, 597, 596), (578, 579, 598, 597), (579, 580, 599, 598), (580, 581, 600, 599), (466, 544, 563, 467), (544, 545, 564, 563), (545, 546, 565, 564), (546, 547, 566, 565), (547, 548, 567, 566), (548, 549, 568, 567), (549, 550, 569, 568), (550, 551, 570, 569), (551, 552, 571, 570), (552, 553, 572, 571), (553, 554, 573, 572), (554, 555, 574, 573), (555, 556, 575, 574), (556, 557, 576, 575), (557, 558, 577, 576), (558, 559, 578, 577), (559, 560, 579, 578), (560, 561, 580, 579), (561, 562, 581, 580), (462, 524, 544, 466), (524, 523, 545, 544), (523, 522, 546, 545), (522, 521, 547, 546), (521, 520, 548, 547), (520, 519, 549, 548), (519, 518, 550, 549), (518, 517, 551, 550), (517, 516, 552, 551), (516, 515, 553, 552), (515, 514, 554, 553), (514, 513, 555, 554), (513, 512, 556, 555), (512, 511, 557, 556), (511, 510, 558, 557), (510, 509, 559, 558), (509, 508, 560, 559), (508, 507, 561, 560), (507, 506, 562, 561), (485, 905, 525, 463), (905, 906, 526, 525), (906, 907, 527, 526), (907, 908, 528, 527), (908, 909, 529, 528), (909, 910, 530, 529), (910, 911, 531, 530), (911, 912, 532, 531), (912, 913, 533, 532), (913, 914, 534, 533), (914, 915, 535, 534), (915, 916, 536, 535), (916, 917, 537, 536), (917, 918, 538, 537), (918, 919, 539, 538), (919, 920, 540, 539), (920, 921, 541, 540), (921, 922, 542, 541), (922, 923, 543, 542), (0, 62, 524, 462), (1, 23, 485, 463), (3, 81, 543, 465), (2, 43, 505, 464), (4, 0, 462, 466), (5, 4, 466, 467), (6, 5, 467, 468), (7, 6, 468, 469), (8, 7, 469, 470), (9, 8, 470, 471), (10, 9, 471, 472), (11, 10, 472, 473), (12, 11, 473, 474), (13, 12, 474, 475), (14, 13, 475, 476), (15, 14, 476, 477), (16, 15, 477, 478), (17, 16, 478, 479), (18, 17, 479, 480), (19, 18, 480, 481), (20, 19, 481, 482), (21, 20, 482, 483), (22, 21, 483, 484), (23, 22, 484, 485), (24, 3, 465, 486), (25, 24, 486, 487), (26, 25, 487, 488), (27, 26, 488, 489), (28, 27, 489, 490), (29, 28, 490, 491), (30, 29, 491, 492), (31, 30, 492, 493), (32, 31, 493, 494), (33, 32, 494, 495), (34, 33, 495, 496), (35, 34, 496, 497), (36, 35, 497, 498), (37, 36, 498, 499), (38, 37, 499, 500), (39, 38, 500, 501), (40, 39, 501, 502), (41, 40, 502, 503), (42, 41, 503, 504), (43, 42, 504, 505), (44, 2, 464, 506), (45, 44, 506, 507), (46, 45, 507, 508), (47, 46, 508, 509), (48, 47, 509, 510), (49, 48, 510, 511), (50, 49, 511, 512), (51, 50, 512, 513), (52, 51, 513, 514), (53, 52, 514, 515), (54, 53, 515, 516), (55, 54, 516, 517), (56, 55, 517, 518), (57, 56, 518, 519), (58, 57, 519, 520), (59, 58, 520, 521), (60, 59, 521, 522), (61, 60, 522, 523), (62, 61, 523, 524), (63, 1, 463, 525), (64, 63, 525, 526), (65, 64, 526, 527), (66, 65, 527, 528), (67, 66, 528, 529), (68, 67, 529, 530), (69, 68, 530, 531), (70, 69, 531, 532), (71, 70, 532, 533), (72, 71, 533, 534), (73, 72, 534, 535), (74, 73, 535, 536), (75, 74, 536, 537), (76, 75, 537, 538), (77, 76, 538, 539), (78, 77, 539, 540), (79, 78, 540, 541), (80, 79, 541, 542), (81, 80, 542, 543)])
me_plane.polygons.foreach_set('use_smooth', [True] * 922)
me_plane.materials.append(mat_material_001)
me_plane.use_remesh_preserve_volume = False
me_plane.use_remesh_preserve_attributes = False
me_plane.use_mirror_vertex_groups = False
me_plane.update()

# ---- objects
ob_plane = bpy.data.objects.new('Plane', me_plane)

# ---- transforms, parenting, visibility, modifiers, constraints
ob_plane.location = (0.0, 0.0, 0.0)
ob_plane.lineart.crease_threshold = 0.0

# ---- collection membership
col_collection_1.objects.link(ob_plane)

# ---- scene / render settings (as saved in the file)
scene.frame_start = 1; scene.frame_end = 250; scene.frame_set(1)
scene.render.engine = 'BLENDER_EEVEE_NEXT'
scene.render.resolution_percentage = 50
scene.render.dither_intensity = 0.0
scene.cycles.use_denoising = False
scene.cycles.samples = 128
scene.cycles.sampling_pattern = 'TABULATED_SOBOL'
scene.cycles.use_adaptive_sampling = False
scene.cycles.use_light_tree = False
scene.cycles.blur_glossy = 0.0
scene.cycles.sample_clamp_indirect = 0.0
scene.view_settings.view_transform = 'Standard'
bpy.context.view_layer.update()

# ---- added for rendering (the .blend has no active camera and no usable light): camera, sun
cam_auto = bpy.data.cameras.new('AutoCamera')
cam_auto.lens = 50.0
cam_auto.sensor_width = 36.0
cam_auto.clip_end = 1000.0
ob_auto_camera = bpy.data.objects.new('AutoCamera', cam_auto)
scene.collection.objects.link(ob_auto_camera)
ob_auto_camera.location = (3.47605, -4.37335, 2.8397)
ob_auto_camera.rotation_euler = (1.09748, -7.21219e-08, 0.694738)
scene.camera = ob_auto_camera
light_auto_sun = bpy.data.lights.new('AutoSun', 'SUN')
light_auto_sun.energy = 3.0
light_auto_sun.angle = 0.0523599
ob_auto_sun = bpy.data.objects.new('AutoSun', light_auto_sun)
scene.collection.objects.link(ob_auto_sun)
ob_auto_sun.rotation_euler = (0.872665, 0.174533, 0.523599)
bpy.context.view_layer.update()
